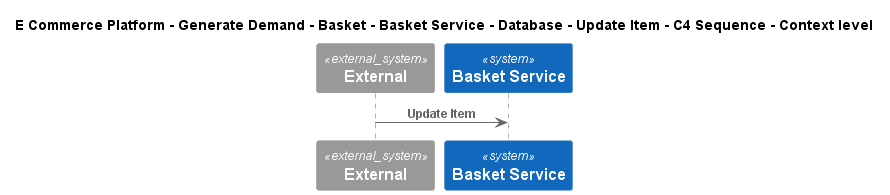

The diagram above was rendered by PlantUML. Its source (embedded in the PNG):
@startuml
!include ..\..\..\..\..\..\..\..\..\.c4s\C4_Sequence.puml
SHOW_FOOT_BOXES()

title E Commerce Platform - Generate Demand - Basket - Basket Service - Database - Update Item - C4 Sequence - Context level

System_Ext(C4InterFlow.SoftwareSystems.ExternalSystem, "External", "")
System(ECommercePlatform.GenerateDemand.Basket.SoftwareSystems.BasketService, "Basket Service", "")

Rel(C4InterFlow.SoftwareSystems.ExternalSystem, ECommercePlatform.GenerateDemand.Basket.SoftwareSystems.BasketService, "Update Item")


@enduml